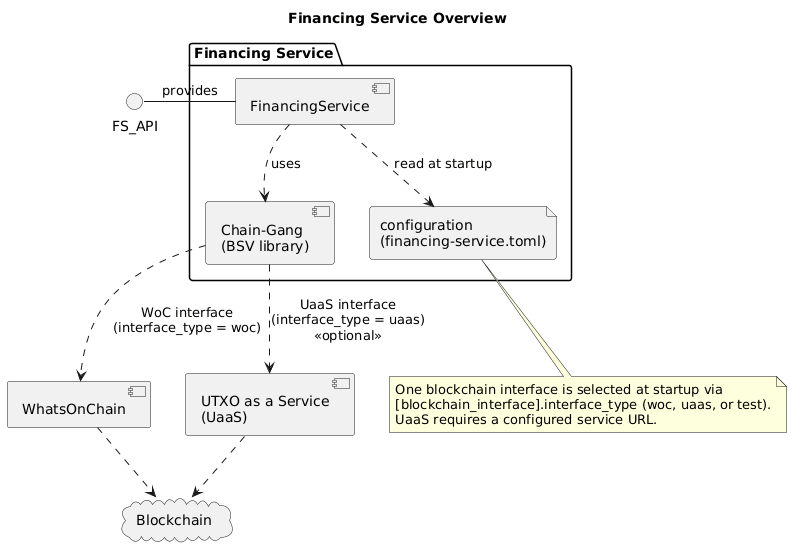

The diagram above was rendered by PlantUML. Its source (embedded in the PNG):
@startuml
title Financing Service Overview

interface FS_API
package "Financing Service" {
    FS_API - [FinancingService] : provides
    [Chain-Gang\n(BSV library)]
    file "configuration\n(financing-service.toml)" as fs_toml

    [FinancingService] ..> fs_toml : read at startup
}

cloud "Blockchain" {
}

[FinancingService] ..> [Chain-Gang\n(BSV library)] : uses

[Chain-Gang\n(BSV library)] ..> [WhatsOnChain] : WoC interface\n(interface_type = woc)

[Chain-Gang\n(BSV library)] ..> [UTXO as a Service\n(UaaS)] : UaaS interface\n(interface_type = uaas)\n<<optional>>

[WhatsOnChain] ..> Blockchain
[UTXO as a Service\n(UaaS)] ..> Blockchain

note bottom of fs_toml
  One blockchain interface is selected at startup via
  [blockchain_interface].interface_type (woc, uaas, or test).
  UaaS requires a configured service URL.
end note

@enduml